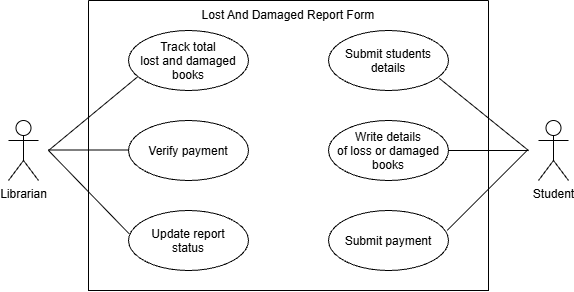

The diagram above was exported from draw.io. Its source (the exported page's mxGraphModel, read from the mxfile embedded in the PNG):
<mxGraphModel dx="1030" dy="562" grid="1" gridSize="10" guides="1" tooltips="1" connect="1" arrows="1" fold="1" page="1" pageScale="1" pageWidth="827" pageHeight="1169" math="0" shadow="0">
  <root>
    <mxCell id="0" />
    <mxCell id="1" parent="0" />
    <mxCell id="sY2QhHiYJDiCOYc8v6Gn-1" parent="1" style="shape=umlActor;verticalLabelPosition=bottom;verticalAlign=top;html=1;outlineConnect=0;labelPerimeter=1;" value="Librarian" vertex="1">
      <mxGeometry height="60" width="30" x="160" y="240" as="geometry" />
    </mxCell>
    <mxCell id="sY2QhHiYJDiCOYc8v6Gn-2" parent="1" style="shape=umlActor;verticalLabelPosition=bottom;verticalAlign=top;html=1;outlineConnect=0;labelPerimeter=1;" value="Student" vertex="1">
      <mxGeometry height="60" width="30" x="690" y="240" as="geometry" />
    </mxCell>
    <mxCell id="sY2QhHiYJDiCOYc8v6Gn-3" parent="1" style="swimlane;startSize=0;" value="" vertex="1">
      <mxGeometry height="290" width="400" x="240" y="120" as="geometry" />
    </mxCell>
    <mxCell id="sY2QhHiYJDiCOYc8v6Gn-4" parent="sY2QhHiYJDiCOYc8v6Gn-3" style="ellipse;whiteSpace=wrap;html=1;shapeInside=1;" value="Track total lost and damaged books" vertex="1">
      <mxGeometry height="60" width="120" x="40" y="30" as="geometry" />
    </mxCell>
    <mxCell id="sY2QhHiYJDiCOYc8v6Gn-5" parent="sY2QhHiYJDiCOYc8v6Gn-3" style="ellipse;whiteSpace=wrap;html=1;shapeInside=1;" value="Verify payment" vertex="1">
      <mxGeometry height="60" width="120" x="40" y="120" as="geometry" />
    </mxCell>
    <mxCell id="sY2QhHiYJDiCOYc8v6Gn-6" parent="sY2QhHiYJDiCOYc8v6Gn-3" style="ellipse;whiteSpace=wrap;html=1;shapeInside=1;" value="Update report status" vertex="1">
      <mxGeometry height="60" width="120" x="40" y="210" as="geometry" />
    </mxCell>
    <mxCell id="sY2QhHiYJDiCOYc8v6Gn-7" parent="sY2QhHiYJDiCOYc8v6Gn-3" style="ellipse;whiteSpace=wrap;html=1;shapeInside=1;" value="Submit students details" vertex="1">
      <mxGeometry height="60" width="120" x="240" y="30" as="geometry" />
    </mxCell>
    <mxCell id="sY2QhHiYJDiCOYc8v6Gn-8" parent="sY2QhHiYJDiCOYc8v6Gn-3" style="ellipse;whiteSpace=wrap;html=1;shapeInside=1;" value="Write details of loss or damaged books" vertex="1">
      <mxGeometry height="60" width="120" x="240" y="120" as="geometry" />
    </mxCell>
    <mxCell id="sY2QhHiYJDiCOYc8v6Gn-9" parent="sY2QhHiYJDiCOYc8v6Gn-3" style="ellipse;whiteSpace=wrap;html=1;shapeInside=1;" value="Submit payment" vertex="1">
      <mxGeometry height="60" width="120" x="240" y="210" as="geometry" />
    </mxCell>
    <mxCell id="sY2QhHiYJDiCOYc8v6Gn-10" parent="sY2QhHiYJDiCOYc8v6Gn-3" style="text;html=1;whiteSpace=wrap;strokeColor=none;fillColor=none;align=center;verticalAlign=middle;rounded=0;" value="Lost And Damaged Report Form" vertex="1">
      <mxGeometry height="30" width="190" x="105" as="geometry" />
    </mxCell>
    <mxCell id="sY2QhHiYJDiCOYc8v6Gn-11" edge="1" parent="1" style="endArrow=none;html=1;rounded=0;defaultLabelBackgroundColor=page;labelPadding=0 4;entryX=0.077;entryY=0.77;entryDx=0;entryDy=0;entryPerimeter=0;" target="sY2QhHiYJDiCOYc8v6Gn-4" value="">
      <mxGeometry height="50" relative="1" width="50" as="geometry">
        <mxPoint x="200" y="270.02" as="sourcePoint" />
        <mxPoint x="260" y="250" as="targetPoint" />
      </mxGeometry>
    </mxCell>
    <mxCell id="sY2QhHiYJDiCOYc8v6Gn-12" edge="1" parent="1" style="endArrow=none;html=1;rounded=0;defaultLabelBackgroundColor=page;labelPadding=0 4;" value="">
      <mxGeometry height="50" relative="1" width="50" as="geometry">
        <mxPoint x="200" y="269.5" as="sourcePoint" />
        <mxPoint x="280" y="269.5" as="targetPoint" />
      </mxGeometry>
    </mxCell>
    <mxCell id="sY2QhHiYJDiCOYc8v6Gn-13" edge="1" parent="1" style="endArrow=none;html=1;rounded=0;defaultLabelBackgroundColor=page;labelPadding=0 4;entryX=0.003;entryY=0.383;entryDx=0;entryDy=0;entryPerimeter=0;" target="sY2QhHiYJDiCOYc8v6Gn-6" value="">
      <mxGeometry height="50" relative="1" width="50" as="geometry">
        <mxPoint x="200" y="270" as="sourcePoint" />
        <mxPoint x="270" y="310" as="targetPoint" />
      </mxGeometry>
    </mxCell>
    <mxCell id="sY2QhHiYJDiCOYc8v6Gn-14" edge="1" parent="1" style="endArrow=none;html=1;rounded=0;defaultLabelBackgroundColor=page;labelPadding=0 4;entryX=1;entryY=0.5;entryDx=0;entryDy=0;" target="sY2QhHiYJDiCOYc8v6Gn-8" value="">
      <mxGeometry height="50" relative="1" width="50" as="geometry">
        <mxPoint x="680" y="270" as="sourcePoint" />
        <mxPoint x="740" y="363" as="targetPoint" />
      </mxGeometry>
    </mxCell>
    <mxCell id="sY2QhHiYJDiCOYc8v6Gn-15" edge="1" parent="1" style="endArrow=none;html=1;rounded=0;defaultLabelBackgroundColor=page;labelPadding=0 4;entryX=0.923;entryY=0.797;entryDx=0;entryDy=0;entryPerimeter=0;" target="sY2QhHiYJDiCOYc8v6Gn-7" value="">
      <mxGeometry height="50" relative="1" width="50" as="geometry">
        <mxPoint x="680" y="270" as="sourcePoint" />
        <mxPoint x="720" y="323" as="targetPoint" />
      </mxGeometry>
    </mxCell>
    <mxCell id="sY2QhHiYJDiCOYc8v6Gn-16" edge="1" parent="1" source="sY2QhHiYJDiCOYc8v6Gn-9" style="endArrow=none;html=1;rounded=0;defaultLabelBackgroundColor=page;labelPadding=0 4;exitX=0.99;exitY=0.33;exitDx=0;exitDy=0;exitPerimeter=0;" value="">
      <mxGeometry height="50" relative="1" width="50" as="geometry">
        <mxPoint x="630" y="340" as="sourcePoint" />
        <mxPoint x="678.6" y="270" as="targetPoint" />
      </mxGeometry>
    </mxCell>
  </root>
</mxGraphModel>